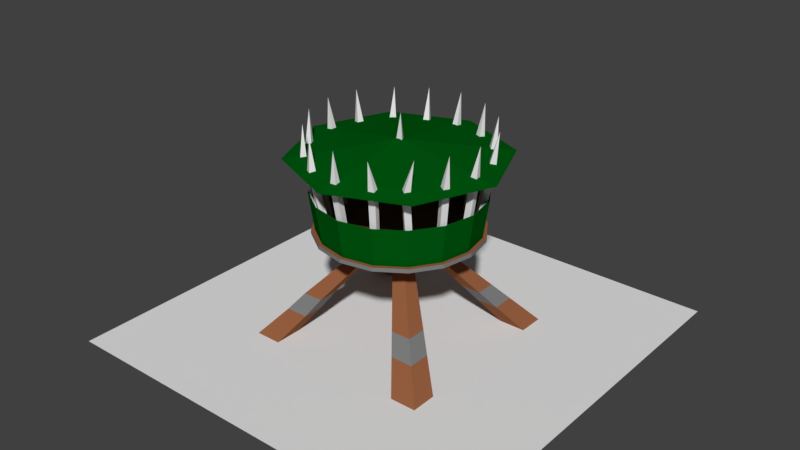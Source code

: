 # Source: ArrowTowerLevel2Final.blend  (saved by Blender 2.79.0; exported with 4.5.12 LTS)
import bpy
from mathutils import Matrix  # noqa: F401  (used for matrix-valued properties, if any)

bpy.ops.wm.read_factory_settings(use_empty=True)
scene = bpy.context.scene
scene.name = 'Scene'

# ---- collections
col_collection_1 = bpy.data.collections.new('Collection 1'); scene.collection.children.link(col_collection_1)

# ---- materials (node trees are filled in below, after node groups)
mat_green_stuff = bpy.data.materials.new('green stuff')
mat_green_stuff.alpha_threshold = 0.0
mat_green_stuff.use_transparent_shadow = False
mat_green_stuff.diffuse_color = (0.0, 0.09462, 0.005318, 1.0)
mat_green_stuff.roughness = 0.5
mat_material = bpy.data.materials.new('Material')
mat_material.alpha_threshold = 0.0
mat_material.use_transparent_shadow = False
mat_material.roughness = 0.5
mat_wood = bpy.data.materials.new('wood')
mat_wood.alpha_threshold = 0.0
mat_wood.use_transparent_shadow = False
mat_wood.diffuse_color = (0.2957, 0.1115, 0.0496, 1.0)
mat_wood.roughness = 0.5
mat_metal = bpy.data.materials.new('Metal')
mat_metal.alpha_threshold = 0.0
mat_metal.use_transparent_shadow = False
mat_metal.diffuse_color = (0.2019, 0.2019, 0.2019, 1.0)
mat_metal.roughness = 0.5

# ---- material node trees

# ---- world
world_world = bpy.data.worlds.new('World'); scene.world = world_world
world_world.color = (0.05088, 0.05088, 0.05088)
world_world.use_sun_shadow = False
world_world.sun_shadow_jitter_overblur = 0.0
world_world.cycles.sampling_method = 'MANUAL'

# ---- meshes
me_circle_000 = bpy.data.meshes.new('Circle.000')
me_circle_000.from_pydata([(-2.498, -1.67e-05, 2.449), (2.502, -1.67e-05, 2.449), (-2.498, -1.692e-05, -2.551), (2.502, -1.692e-05, -2.551)], [], [(0, 1, 3, 2)])
me_circle_000.polygons.foreach_set('material_index', [1])
me_circle_000.materials.append(mat_green_stuff)
me_circle_000.materials.append(mat_material)
me_circle_000.materials.append(mat_wood)
me_circle_000.materials.append(mat_metal)
me_circle_000.use_remesh_preserve_volume = False
me_circle_000.use_remesh_preserve_attributes = False
me_circle_000.use_mirror_vertex_groups = False
me_circle_000.update()
me_circle_003 = bpy.data.meshes.new('Circle.003')
me_circle_003.from_pydata([(0.001608, 2.159, -1.318), (0.8973, 2.159, -0.9471), (1.268, 2.159, -0.05142), (0.8973, 2.159, 0.8442), (0.001608, 2.159, 1.215), (-0.8941, 2.159, 0.8442), (-1.265, 2.159, -0.05142), (-0.8941, 2.159, -0.9471), (0.001608, 2.346, -0.05142), (0.001009, 2.326, -0.1118), (0.04318, 2.326, -0.03872), (-0.04116, 2.326, -0.03872), (0.001009, 2.635, -0.06307), (0.001608, 1.253, -1.032), (0.001608, 1.301, -1.032), (0.377, 1.253, -0.9577), (0.377, 1.301, -0.9577), (0.6953, 1.253, -0.7451), (0.6953, 1.301, -0.7451), (0.9079, 1.253, -0.4268), (0.9079, 1.301, -0.4268), (0.9826, 1.253, -0.05142), (0.9826, 1.301, -0.05142), (0.9079, 1.253, 0.324), (0.9079, 1.301, 0.324), (0.6953, 1.253, 0.6422), (0.6953, 1.301, 0.6422), (0.377, 1.253, 0.8549), (0.377, 1.301, 0.8549), (0.001608, 1.253, 0.9296), (0.001608, 1.301, 0.9296), (-0.3738, 1.253, 0.8549), (-0.3738, 1.301, 0.8549), (-0.6921, 1.253, 0.6422), (-0.6921, 1.301, 0.6422), (-0.9047, 1.253, 0.324), (-0.9047, 1.301, 0.324), (-0.9794, 1.253, -0.05142), (-0.9794, 1.301, -0.05142), (-0.9047, 1.253, -0.4268), (-0.9047, 1.301, -0.4268), (-0.6921, 1.253, -0.7451), (-0.6921, 1.301, -0.7451), (-0.3738, 1.253, -0.9577), (-0.3738, 1.301, -0.9577), (-0.841, -0.005689, -0.894), (0.001948, 1.259, -0.05176), (-1.156, -0.005689, -0.894), (-0.1246, 1.259, -0.04857), (-0.841, -0.005689, -1.209), (-0.001242, 1.259, -0.178), (-1.156, -0.005689, -1.209), (-0.1277, 1.26, -0.175), (-0.841, -0.01061, 0.7912), (-0.841, -0.01061, 1.106), (0.005057, 1.258, 0.07457), (-1.156, -0.01061, 0.7912), (-1.156, -0.01061, 1.106), (-0.1216, 1.258, 0.07786), (0.8445, -0.01061, 0.7909), (1.159, -0.01061, 0.7914), (0.1285, 1.258, -0.05486), (0.8439, -0.01061, 1.106), (1.159, -0.01061, 1.106), (0.1317, 1.258, 0.07135), (0.8442, -0.01061, -0.894), (0.8442, -0.01061, -1.209), (1.159, -0.01061, -0.894), (1.159, -0.01061, -1.209), (0.1252, 1.258, -0.1811), (0.7458, 0.4987, -0.5575), (0.7445, 0.4987, -0.7967), (0.5052, 0.4991, -0.7955), (0.5065, 0.4989, -0.5563), (0.9014, 0.3066, -0.6842), (0.9006, 0.3066, -0.9519), (0.6328, 0.3068, -0.9511), (0.6336, 0.3067, -0.6834), (-0.5048, 0.4987, -0.5581), (-0.7445, 0.4988, -0.5568), (-0.7457, 0.4992, -0.7965), (-0.506, 0.4988, -0.7977), (-0.898, 0.3105, -0.6826), (-0.8988, 0.3108, -0.9504), (-0.631, 0.3105, -0.9511), (-0.6302, 0.3104, -0.6834), (0.7474, 0.4988, 0.4533), (0.7484, 0.4988, 0.6927), (0.5087, 0.4988, 0.6937), (0.5078, 0.499, 0.4542), (0.9016, 0.3066, 0.5799), (0.902, 0.3066, 0.8475), (0.6342, 0.3066, 0.8479), (0.6338, 0.3067, 0.5802), (-0.5158, 0.4987, 0.7096), (-0.7583, 0.4987, 0.7109), (-0.7595, 0.4991, 0.4684), (-0.517, 0.4989, 0.4672), (-0.6295, 0.3066, 0.8481), (-0.8973, 0.3066, 0.849), (-0.898, 0.3068, 0.5812), (-0.6302, 0.3067, 0.5804), (0.2814, 1.271, -0.8285), (0.4016, 2.559, -1.029), (0.3078, 1.271, -0.8956), (0.3485, 1.271, -0.8021), (0.3749, 1.271, -0.8691), (0.5547, 1.271, -0.6611), (0.7437, 2.559, -0.799), (0.6053, 1.271, -0.7124), (0.606, 1.271, -0.6104), (0.6566, 1.271, -0.6618), (0.7381, 1.271, -0.385), (0.9876, 2.546, -0.4773), (0.795, 1.271, -0.4292), (0.7822, 1.271, -0.3281), (0.8392, 1.271, -0.3722), (0.8218, 1.271, -0.08781), (1.059, 2.546, -0.04358), (0.8934, 1.271, -0.09656), (0.8306, 1.271, -0.01628), (0.9021, 1.271, -0.02503), (0.7805, 1.271, 0.217), (0.9703, 2.546, 0.3525), (0.8439, 1.271, 0.2512), (0.7462, 1.271, 0.2804), (0.8096, 1.271, 0.3146), (0.6181, 1.271, 0.4815), (0.7722, 2.546, 0.6604), (0.6747, 1.271, 0.5261), (0.5735, 1.271, 0.5381), (0.6301, 1.271, 0.5827), (0.3601, 1.271, 0.6852), (0.3949, 2.519, 0.9157), (0.3789, 1.271, 0.7548), (0.2905, 1.271, 0.704), (0.3093, 1.271, 0.7736), (0.03313, 1.271, 0.757), (0.004841, 2.546, 0.9913), (0.03752, 1.271, 0.8289), (-0.03881, 1.271, 0.7614), (-0.03441, 1.271, 0.8333), (-0.2902, 1.271, 0.6928), (-0.4293, 2.532, 0.8789), (-0.3257, 1.271, 0.7555), (-0.3529, 1.271, 0.6573), (-0.3884, 1.271, 0.72), (-0.5415, 1.271, 0.5283), (-0.7301, 2.546, 0.6665), (-0.5919, 1.271, 0.5798), (-0.4494, 2.164, 0.9072), (-0.593, 1.271, 0.4779), (-0.3822, 2.16, 0.9436), (-0.6434, 1.271, 0.5294), (-0.3459, 2.179, 0.8803), (-0.7224, 1.271, 0.2744), (-0.9462, 2.565, 0.3426), (-0.7819, 1.271, 0.3079), (-0.7516, 1.271, 0.2106), (-0.8197, 1.271, 0.2441), (-0.8187, 1.271, -0.03433), (-1.052, 2.552, -0.06838), (-0.8908, 1.271, -0.03276), (-0.8203, 1.271, -0.1064), (-0.8923, 1.271, -0.1048), (-0.7759, 1.271, -0.3385), (-0.9789, 2.552, -0.4582), (-0.843, 1.271, -0.3648), (-0.7496, 1.271, -0.4056), (-0.8168, 1.271, -0.4319), (-0.5894, 1.271, -0.6204), (-0.7167, 2.546, -0.8158), (-0.6367, 1.271, -0.6748), (-0.5351, 1.271, -0.6678), (-0.5824, 1.271, -0.7221), (-0.3312, 1.271, -0.8111), (-0.3894, 2.552, -1.039), (-0.3606, 1.271, -0.8768), (-0.2654, 1.271, -0.8405), (-0.2949, 1.271, -0.9063), (-0.03311, 1.271, -0.8881), (0.002313, 2.565, -1.121), (-0.03367, 1.271, -0.9602), (0.03896, 1.271, -0.8887), (0.0384, 1.271, -0.9608), (-0.6634, 2.168, 0.6876), (-0.7147, 2.15, 0.7394), (-0.7701, 2.154, 0.687), (-0.7188, 2.173, 0.6352), (-0.4131, 2.184, 0.8439), (0.04251, 2.163, 0.9315), (0.04649, 2.143, 1.004), (-0.02963, 2.148, 1.01), (-0.03361, 2.167, 0.9376), (0.3376, 2.152, -0.9497), (0.3647, 2.133, -1.017), (0.4362, 2.138, -0.9907), (0.4091, 2.157, -0.9229), (0.6613, 2.194, -0.7649), (0.7129, 2.174, -0.8165), (0.7684, 2.179, -0.7638), (0.7168, 2.199, -0.7121), (0.6722, 2.168, 0.614), (0.7292, 2.149, 0.6596), (0.683, 2.154, 0.7204), (0.626, 2.173, 0.6748), (0.4337, 2.172, 0.8071), (0.4523, 2.152, 0.8777), (0.3788, 2.157, 0.899), (0.3603, 2.177, 0.8284), (0.9025, 2.165, 0.2944), (0.9664, 2.146, 0.3295), (0.9314, 2.151, 0.3973), (0.8674, 2.17, 0.3622), (0.963, 2.177, -0.07346), (1.035, 2.157, -0.08185), (1.046, 2.162, -0.006207), (0.9736, 2.181, 0.002187), (0.8698, 2.162, -0.4665), (0.9277, 2.142, -0.5108), (0.9756, 2.147, -0.4513), (0.9176, 2.166, -0.407), (-0.03482, 2.164, -1.006), (-0.03492, 2.145, -1.079), (0.04137, 2.15, -1.081), (0.04148, 2.169, -1.008), (-0.3827, 2.162, -0.9168), (-0.4121, 2.143, -0.9835), (-0.3431, 2.148, -1.016), (-0.3137, 2.167, -0.9492), (-0.7084, 2.187, -0.7151), (-0.756, 2.168, -0.7705), (-0.6993, 2.173, -0.8217), (-0.6517, 2.192, -0.7664), (-0.899, 2.178, -0.3845), (-0.9667, 2.159, -0.4115), (-0.9402, 2.164, -0.4831), (-0.8724, 2.183, -0.4561), (-0.9649, 2.167, -0.03122), (-1.038, 2.148, -0.0301), (-1.041, 2.152, -0.1064), (-0.9679, 2.171, -0.1075), (-0.8881, 2.173, 0.3851), (-0.9486, 2.154, 0.4186), (-0.9895, 2.159, 0.3517), (-0.9205, 2.178, 0.3182), (-0.3551, 1.265, -0.9126), (-0.6575, 1.265, -0.7105), (-0.8596, 1.265, -0.4081), (-0.9305, 1.265, -0.05142), (-0.8596, 1.265, 0.3053), (-0.6575, 1.265, 0.6077), (-0.3551, 1.265, 0.8097), (-0.3838, 1.75, -0.9759), (-0.7051, 1.75, -0.7593), (-0.9191, 1.75, -0.4391), (-0.9996, 1.75, -0.05142), (-0.9238, 1.75, 0.3324), (-0.7019, 1.75, 0.6571), (-0.3897, 1.75, 0.869), (0.001608, 1.265, -0.9835), (0.3583, 1.265, -0.9126), (0.6607, 1.265, -0.7105), (0.8628, 1.265, -0.4081), (0.9337, 1.265, -0.05142), (0.8628, 1.265, 0.3053), (0.6607, 1.265, 0.6077), (0.3583, 1.265, 0.8097), (0.001608, 1.265, 0.8807), (0.001608, 1.75, -1.053), (0.387, 1.75, -0.9759), (0.7083, 1.75, -0.7593), (0.9223, 1.75, -0.4391), (1.003, 1.75, -0.05142), (0.927, 1.75, 0.3324), (0.7052, 1.75, 0.6571), (0.3929, 1.75, 0.869), (0.001608, 1.75, 0.9523), (-0.3513, 1.267, -0.9034), (-0.6505, 1.267, -0.7035), (-0.8504, 1.267, -0.4043), (-0.9206, 1.267, -0.0514), (-0.8504, 1.267, 0.3015), (-0.6505, 1.267, 0.6007), (-0.3513, 1.267, 0.8006), (-0.38, 1.752, -0.9668), (-0.6981, 1.752, -0.7524), (-0.91, 1.752, -0.4353), (-0.9897, 1.752, -0.0514), (-0.9146, 1.752, 0.3286), (-0.695, 1.752, 0.65), (-0.3858, 1.752, 0.8599), (0.001608, 1.267, -0.9736), (0.3545, 1.267, -0.9034), (0.6537, 1.267, -0.7035), (0.8536, 1.267, -0.4043), (0.9238, 1.267, -0.0514), (0.8536, 1.267, 0.3015), (0.6537, 1.267, 0.6007), (0.3545, 1.267, 0.8006), (0.001608, 1.267, 0.8708), (0.001608, 1.752, -1.043), (0.3832, 1.752, -0.9668), (0.7013, 1.752, -0.7524), (0.9132, 1.752, -0.4353), (0.993, 1.752, -0.0514), (0.9178, 1.752, 0.3286), (0.6982, 1.752, 0.65), (0.389, 1.752, 0.8599), (0.001608, 1.752, 0.9424)], [], [(0, 8, 1), (1, 8, 2), (2, 8, 3), (3, 8, 4), (4, 8, 5), (5, 8, 6), (6, 8, 7), (7, 8, 0), (9, 12, 10), (10, 12, 11), (11, 12, 9), (9, 10, 11), (13, 14, 16, 15), (15, 16, 18, 17), (17, 18, 20, 19), (19, 20, 22, 21), (21, 22, 24, 23), (23, 24, 26, 25), (25, 26, 28, 27), (27, 28, 30, 29), (29, 30, 32, 31), (31, 32, 34, 33), (33, 34, 36, 35), (35, 36, 38, 37), (37, 38, 40, 39), (16, 14, 44, 42, 40, 38, 36, 34, 32, 30, 28, 26, 24, 22, 20, 18), (39, 40, 42, 41), (41, 42, 44, 43), (13, 15, 17, 19, 21, 23, 25, 27, 29, 31, 33, 35, 37, 39, 41, 43), (78, 46, 48, 79), (79, 48, 52, 80), (80, 52, 50, 81), (81, 50, 46, 78), (52, 48, 46, 50), (97, 46, 55, 94), (94, 55, 58, 95), (95, 58, 48, 96), (96, 48, 46, 97), (58, 55, 46, 48), (89, 46, 61, 86), (86, 61, 64, 87), (87, 64, 55, 88), (64, 61, 46, 55), (73, 46, 50, 72), (72, 50, 69, 71), (71, 69, 61, 70), (70, 61, 46, 73), (69, 50, 46, 61), (88, 55, 46, 89), (74, 70, 73, 77), (75, 71, 70, 74), (76, 72, 71, 75), (77, 73, 72, 76), (65, 77, 76, 66), (66, 76, 75, 68), (68, 75, 74, 67), (67, 74, 77, 65), (84, 81, 78, 85), (83, 80, 81, 84), (82, 79, 80, 83), (85, 78, 79, 82), (45, 85, 82, 47), (47, 82, 83, 51), (51, 83, 84, 49), (49, 84, 85, 45), (92, 88, 89, 93), (91, 87, 88, 92), (90, 86, 87, 91), (93, 89, 86, 90), (59, 93, 90, 60), (60, 90, 91, 63), (63, 91, 92, 62), (62, 92, 93, 59), (100, 96, 97, 101), (99, 95, 96, 100), (98, 94, 95, 99), (101, 97, 94, 98), (53, 101, 98, 54), (54, 98, 99, 57), (57, 99, 100, 56), (56, 100, 101, 53), (43, 44, 14, 13), (194, 103, 195), (195, 103, 196), (196, 103, 197), (197, 103, 194), (198, 108, 199), (199, 108, 200), (200, 108, 201), (201, 108, 198), (218, 113, 219), (219, 113, 220), (220, 113, 221), (221, 113, 218), (214, 118, 215), (215, 118, 216), (216, 118, 217), (217, 118, 214), (210, 123, 211), (211, 123, 212), (212, 123, 213), (213, 123, 210), (202, 128, 203), (203, 128, 204), (204, 128, 205), (205, 128, 202), (206, 133, 207), (207, 133, 208), (208, 133, 209), (209, 133, 206), (190, 138, 191), (191, 138, 192), (192, 138, 193), (193, 138, 190), (154, 143, 152), (152, 143, 150), (150, 143, 189), (189, 143, 154), (185, 148, 186), (186, 148, 187), (187, 148, 188), (188, 148, 185), (146, 150, 189, 145), (242, 156, 243), (243, 156, 244), (244, 156, 245), (245, 156, 242), (238, 161, 239), (239, 161, 240), (240, 161, 241), (241, 161, 238), (234, 166, 235), (235, 166, 236), (236, 166, 237), (237, 166, 234), (230, 171, 231), (231, 171, 232), (232, 171, 233), (233, 171, 230), (226, 176, 227), (227, 176, 228), (228, 176, 229), (229, 176, 226), (222, 181, 223), (223, 181, 224), (224, 181, 225), (225, 181, 222), (151, 188, 185, 147), (153, 187, 188, 151), (149, 186, 187, 153), (147, 185, 186, 149), (145, 189, 154, 142), (144, 152, 150, 146), (142, 154, 152, 144), (140, 193, 190, 137), (141, 192, 193, 140), (139, 191, 192, 141), (137, 190, 191, 139), (105, 197, 194, 102), (106, 196, 197, 105), (104, 195, 196, 106), (102, 194, 195, 104), (110, 201, 198, 107), (111, 200, 201, 110), (109, 199, 200, 111), (107, 198, 199, 109), (130, 205, 202, 127), (131, 204, 205, 130), (129, 203, 204, 131), (127, 202, 203, 129), (135, 209, 206, 132), (136, 208, 209, 135), (134, 207, 208, 136), (132, 206, 207, 134), (125, 213, 210, 122), (126, 212, 213, 125), (124, 211, 212, 126), (122, 210, 211, 124), (120, 217, 214, 117), (121, 216, 217, 120), (119, 215, 216, 121), (117, 214, 215, 119), (115, 221, 218, 112), (116, 220, 221, 115), (114, 219, 220, 116), (112, 218, 219, 114), (183, 225, 222, 180), (184, 224, 225, 183), (182, 223, 224, 184), (180, 222, 223, 182), (178, 229, 226, 175), (179, 228, 229, 178), (177, 227, 228, 179), (175, 226, 227, 177), (173, 233, 230, 170), (174, 232, 233, 173), (172, 231, 232, 174), (170, 230, 231, 172), (168, 237, 234, 165), (169, 236, 237, 168), (167, 235, 236, 169), (165, 234, 235, 167), (163, 241, 238, 160), (164, 240, 241, 163), (162, 239, 240, 164), (160, 238, 239, 162), (158, 245, 242, 155), (159, 244, 245, 158), (157, 243, 244, 159), (155, 242, 243, 157), (247, 254, 253, 246), (252, 259, 258, 251), (250, 257, 256, 249), (248, 255, 254, 247), (246, 253, 269, 260), (268, 277, 259, 252), (251, 258, 257, 250), (249, 256, 255, 248), (262, 261, 270, 271), (267, 266, 275, 276), (265, 264, 273, 274), (263, 262, 271, 272), (261, 260, 269, 270), (268, 267, 276, 277), (266, 265, 274, 275), (264, 263, 272, 273), (279, 278, 285, 286), (284, 283, 290, 291), (282, 281, 288, 289), (280, 279, 286, 287), (278, 292, 301, 285), (300, 284, 291, 309), (283, 282, 289, 290), (281, 280, 287, 288), (294, 303, 302, 293), (299, 308, 307, 298), (297, 306, 305, 296), (295, 304, 303, 294), (293, 302, 301, 292), (300, 309, 308, 299), (298, 307, 306, 297), (296, 305, 304, 295), (246, 260, 292, 278), (247, 246, 278, 279), (248, 247, 279, 280), (249, 248, 280, 281), (250, 249, 281, 282), (251, 250, 282, 283), (252, 251, 283, 284), (268, 252, 284, 300), (269, 253, 285, 301), (253, 254, 286, 285), (254, 255, 287, 286), (255, 256, 288, 287), (256, 257, 289, 288), (257, 258, 290, 289), (258, 259, 291, 290), (259, 277, 309, 291), (260, 261, 293, 292), (261, 262, 294, 293), (262, 263, 295, 294), (263, 264, 296, 295), (264, 265, 297, 296), (265, 266, 298, 297), (266, 267, 299, 298), (267, 268, 300, 299), (270, 269, 301, 302), (271, 270, 302, 303), (272, 271, 303, 304), (273, 272, 304, 305), (274, 273, 305, 306), (275, 274, 306, 307), (276, 275, 307, 308), (277, 276, 308, 309)])
me_circle_003.polygons.foreach_set('material_index', [0, 0, 0, 0, 0, 0, 0, 0, 1, 1, 1, 1, 3, 3, 3, 3, 3, 3, 3, 3, 3, 3, 3, 3, 3, 2, 3, 3, 2, 2, 2, 2, 2, 2, 2, 2, 2, 2, 2, 2, 2, 2, 2, 2, 2, 2, 2, 2, 2, 3, 3, 3, 3, 2, 2, 2, 2, 3, 3, 3, 3, 2, 2, 2, 2, 3, 3, 3, 3, 2, 2, 2, 2, 3, 3, 3, 3, 2, 2, 2, 2, 3, 1, 1, 1, 1, 1, 1, 1, 1, 1, 1, 1, 1, 1, 1, 1, 1, 1, 1, 1, 1, 1, 1, 1, 1, 1, 1, 1, 1, 1, 1, 1, 1, 1, 1, 1, 1, 1, 1, 1, 1, 1, 1, 1, 1, 1, 1, 1, 1, 1, 1, 1, 1, 1, 1, 1, 1, 1, 1, 1, 1, 1, 1, 1, 1, 1, 1, 1, 1, 1, 1, 1, 1, 1, 1, 1, 1, 1, 1, 1, 1, 1, 1, 1, 1, 1, 1, 1, 1, 1, 1, 1, 1, 1, 1, 1, 1, 1, 1, 1, 1, 1, 1, 1, 1, 1, 1, 1, 1, 1, 1, 1, 1, 1, 1, 1, 1, 1, 1, 1, 1, 1, 1, 1, 1, 1, 1, 1, 1, 0, 0, 0, 0, 0, 0, 0, 0, 0, 0, 0, 0, 0, 0, 0, 0, 0, 0, 0, 0, 0, 0, 0, 0, 0, 0, 0, 0, 0, 0, 0, 0, 0, 0, 0, 0, 0, 0, 0, 0, 0, 0, 0, 0, 0, 0, 0, 0, 0, 0, 0, 0, 0, 0, 0, 0, 0, 0, 0, 0, 0, 0, 0, 0])
me_circle_003.materials.append(mat_green_stuff)
me_circle_003.materials.append(mat_material)
me_circle_003.materials.append(mat_wood)
me_circle_003.materials.append(mat_metal)
me_circle_003.use_remesh_preserve_volume = False
me_circle_003.use_remesh_preserve_attributes = False
me_circle_003.use_mirror_vertex_groups = False
me_circle_003.update()

# ---- objects
ob_ground = bpy.data.objects.new('Ground', me_circle_000)
ob_fense = bpy.data.objects.new('Fense', me_circle_003)

# ---- transforms, parenting, visibility, modifiers, constraints
ob_ground.location = (0.0, 0.0, 0.0)
ob_ground.rotation_euler = (1.571, 0.0, 0.0)
ob_ground.lineart.crease_threshold = 0.0
ob_fense.location = (0.0, 0.0, 0.0)
ob_fense.rotation_euler = (1.571, 0.0, 0.0)
ob_fense.lineart.crease_threshold = 0.0

# ---- collection membership
col_collection_1.objects.link(ob_ground)
col_collection_1.objects.link(ob_fense)

# ---- scene / render settings (as saved in the file)
scene.frame_start = 1; scene.frame_end = 250; scene.frame_set(52)
scene.render.engine = 'BLENDER_EEVEE_NEXT'
scene.render.resolution_percentage = 50
scene.render.dither_intensity = 0.0
scene.cycles.use_denoising = False
scene.cycles.samples = 128
scene.cycles.sampling_pattern = 'TABULATED_SOBOL'
scene.cycles.use_adaptive_sampling = False
scene.cycles.use_light_tree = False
scene.cycles.blur_glossy = 0.0
scene.cycles.sample_clamp_indirect = 0.0
scene.view_settings.view_transform = 'Standard'
bpy.context.view_layer.update()

# ---- added for rendering (the .blend has no active camera and no usable light): camera, sun
cam_auto = bpy.data.cameras.new('AutoCamera')
cam_auto.lens = 50.0
cam_auto.sensor_width = 36.0
cam_auto.clip_end = 1000.0
ob_auto_camera = bpy.data.objects.new('AutoCamera', cam_auto)
scene.collection.objects.link(ob_auto_camera)
ob_auto_camera.location = (6.98684, -8.33085, 6.90034)
ob_auto_camera.rotation_euler = (1.09748, -7.21219e-08, 0.694738)
scene.camera = ob_auto_camera
light_auto_sun = bpy.data.lights.new('AutoSun', 'SUN')
light_auto_sun.energy = 3.0
light_auto_sun.angle = 0.0523599
ob_auto_sun = bpy.data.objects.new('AutoSun', light_auto_sun)
scene.collection.objects.link(ob_auto_sun)
ob_auto_sun.rotation_euler = (0.872665, 0.174533, 0.523599)
bpy.context.view_layer.update()
